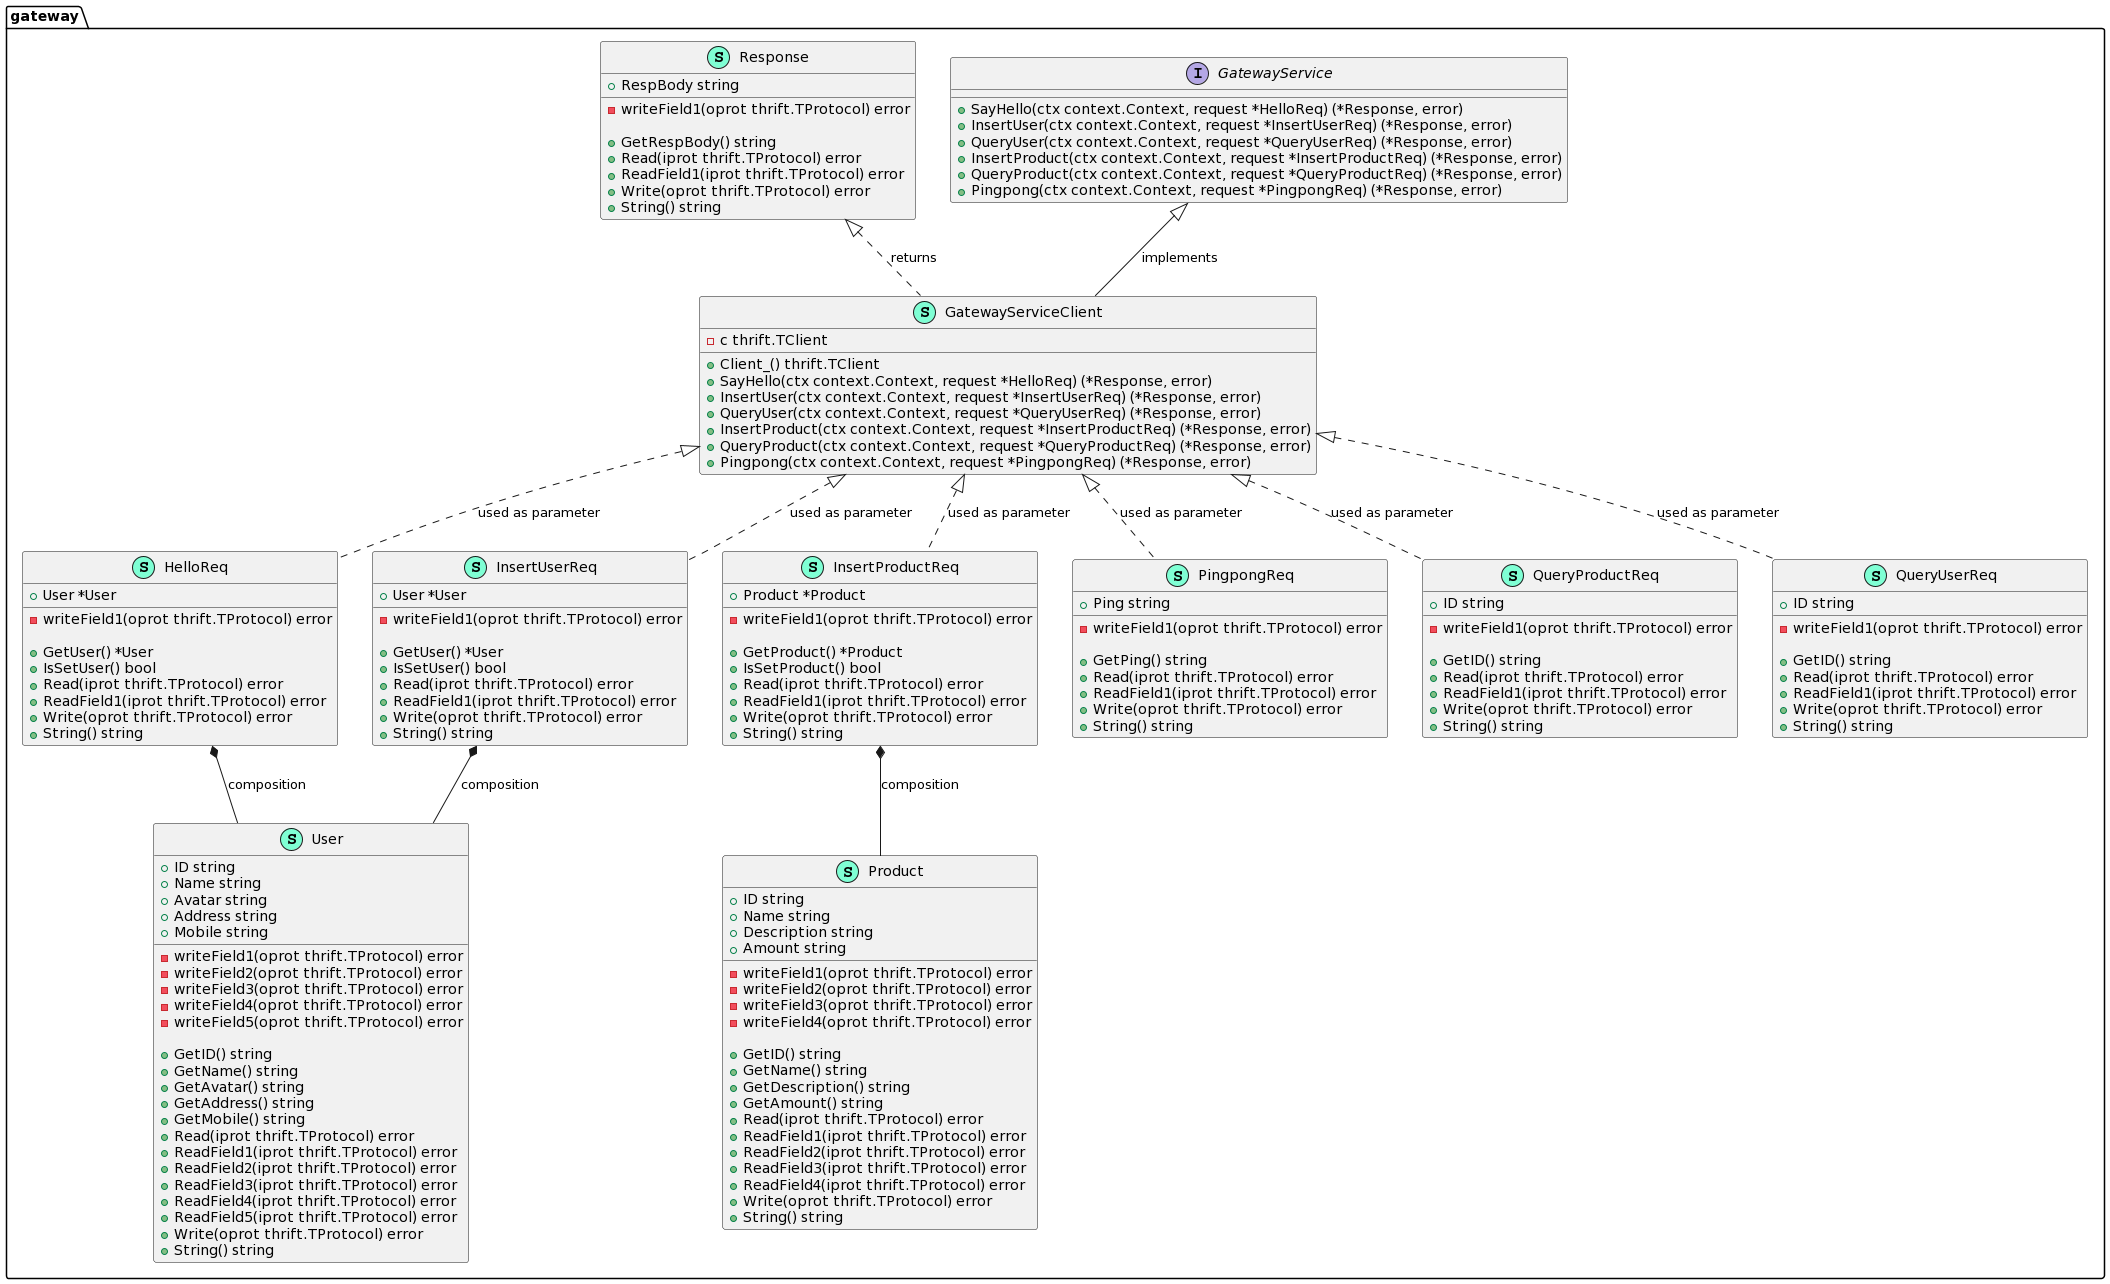

The diagram above was rendered by PlantUML. Its source (embedded in the PNG):
@startuml
namespace gateway {
    interface GatewayService  {
        + SayHello(ctx context.Context, request *HelloReq) (*Response, error)
        + InsertUser(ctx context.Context, request *InsertUserReq) (*Response, error)
        + QueryUser(ctx context.Context, request *QueryUserReq) (*Response, error)
        + InsertProduct(ctx context.Context, request *InsertProductReq) (*Response, error)
        + QueryProduct(ctx context.Context, request *QueryProductReq) (*Response, error)
        + Pingpong(ctx context.Context, request *PingpongReq) (*Response, error)

    }
    class GatewayServiceClient << (S,Aquamarine) >> {
        - c thrift.TClient

        + Client_() thrift.TClient
        + SayHello(ctx context.Context, request *HelloReq) (*Response, error)
        + InsertUser(ctx context.Context, request *InsertUserReq) (*Response, error)
        + QueryUser(ctx context.Context, request *QueryUserReq) (*Response, error)
        + InsertProduct(ctx context.Context, request *InsertProductReq) (*Response, error)
        + QueryProduct(ctx context.Context, request *QueryProductReq) (*Response, error)
        + Pingpong(ctx context.Context, request *PingpongReq) (*Response, error)

    }
    class HelloReq << (S,Aquamarine) >> {
        + User *User

        - writeField1(oprot thrift.TProtocol) error

        + GetUser() *User
        + IsSetUser() bool
        + Read(iprot thrift.TProtocol) error
        + ReadField1(iprot thrift.TProtocol) error
        + Write(oprot thrift.TProtocol) error
        + String() string

    }
    class InsertProductReq << (S,Aquamarine) >> {
        + Product *Product

        - writeField1(oprot thrift.TProtocol) error

        + GetProduct() *Product
        + IsSetProduct() bool
        + Read(iprot thrift.TProtocol) error
        + ReadField1(iprot thrift.TProtocol) error
        + Write(oprot thrift.TProtocol) error
        + String() string

    }
    class InsertUserReq << (S,Aquamarine) >> {
        + User *User

        - writeField1(oprot thrift.TProtocol) error

        + GetUser() *User
        + IsSetUser() bool
        + Read(iprot thrift.TProtocol) error
        + ReadField1(iprot thrift.TProtocol) error
        + Write(oprot thrift.TProtocol) error
        + String() string

    }
    class PingpongReq << (S,Aquamarine) >> {
        + Ping string

        - writeField1(oprot thrift.TProtocol) error

        + GetPing() string
        + Read(iprot thrift.TProtocol) error
        + ReadField1(iprot thrift.TProtocol) error
        + Write(oprot thrift.TProtocol) error
        + String() string

    }
    class Product << (S,Aquamarine) >> {
        + ID string
        + Name string
        + Description string
        + Amount string

        - writeField1(oprot thrift.TProtocol) error
        - writeField2(oprot thrift.TProtocol) error
        - writeField3(oprot thrift.TProtocol) error
        - writeField4(oprot thrift.TProtocol) error

        + GetID() string
        + GetName() string
        + GetDescription() string
        + GetAmount() string
        + Read(iprot thrift.TProtocol) error
        + ReadField1(iprot thrift.TProtocol) error
        + ReadField2(iprot thrift.TProtocol) error
        + ReadField3(iprot thrift.TProtocol) error
        + ReadField4(iprot thrift.TProtocol) error
        + Write(oprot thrift.TProtocol) error
        + String() string

    }
    class QueryProductReq << (S,Aquamarine) >> {
        + ID string

        - writeField1(oprot thrift.TProtocol) error

        + GetID() string
        + Read(iprot thrift.TProtocol) error
        + ReadField1(iprot thrift.TProtocol) error
        + Write(oprot thrift.TProtocol) error
        + String() string

    }
    class QueryUserReq << (S,Aquamarine) >> {
        + ID string

        - writeField1(oprot thrift.TProtocol) error

        + GetID() string
        + Read(iprot thrift.TProtocol) error
        + ReadField1(iprot thrift.TProtocol) error
        + Write(oprot thrift.TProtocol) error
        + String() string

    }
    class Response << (S,Aquamarine) >> {
        + RespBody string

        - writeField1(oprot thrift.TProtocol) error

        + GetRespBody() string
        + Read(iprot thrift.TProtocol) error
        + ReadField1(iprot thrift.TProtocol) error
        + Write(oprot thrift.TProtocol) error
        + String() string

    }
    class User << (S,Aquamarine) >> {
        + ID string
        + Name string
        + Avatar string
        + Address string
        + Mobile string

        - writeField1(oprot thrift.TProtocol) error
        - writeField2(oprot thrift.TProtocol) error
        - writeField3(oprot thrift.TProtocol) error
        - writeField4(oprot thrift.TProtocol) error
        - writeField5(oprot thrift.TProtocol) error

        + GetID() string
        + GetName() string
        + GetAvatar() string
        + GetAddress() string
        + GetMobile() string
        + Read(iprot thrift.TProtocol) error
        + ReadField1(iprot thrift.TProtocol) error
        + ReadField2(iprot thrift.TProtocol) error
        + ReadField3(iprot thrift.TProtocol) error
        + ReadField4(iprot thrift.TProtocol) error
        + ReadField5(iprot thrift.TProtocol) error
        + Write(oprot thrift.TProtocol) error
        + String() string

    }

"GatewayServiceClient" <|.. "HelloReq" : used as parameter
"GatewayServiceClient" <|.. "InsertUserReq" : used as parameter
"GatewayServiceClient" <|.. "QueryUserReq" : used as parameter
"GatewayServiceClient" <|.. "InsertProductReq" : used as parameter
"GatewayServiceClient" <|.. "QueryProductReq" : used as parameter
"GatewayServiceClient" <|.. "PingpongReq" : used as parameter
"Response" <|.. "GatewayServiceClient" : returns

"gateway.GatewayService" <|-- "gateway.GatewayServiceClient" : implements
"HelloReq" *-- "User" : composition
"InsertUserReq" *-- "User" : composition
"InsertProductReq" *-- "Product" : composition
@enduml